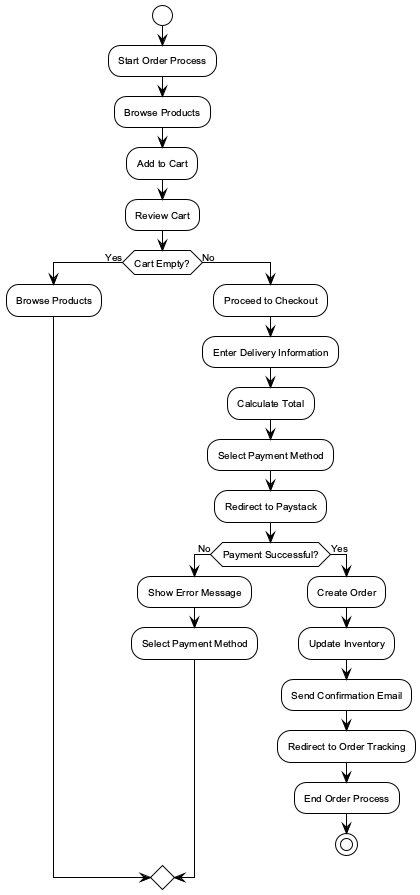

The diagram above was rendered by PlantUML. Its source (embedded in the PNG):
@startuml
!theme plain
skinparam backgroundColor white
skinparam defaultFontName Arial
skinparam defaultFontSize 10

start
:Start Order Process;
:Browse Products;
:Add to Cart;
:Review Cart;
if (Cart Empty?) then (Yes)
    :Browse Products;
else (No)
    :Proceed to Checkout;
    :Enter Delivery Information;
    :Calculate Total;
    :Select Payment Method;
    :Redirect to Paystack;
    if (Payment Successful?) then (No)
        :Show Error Message;
        :Select Payment Method;
    else (Yes)
        :Create Order;
        :Update Inventory;
        :Send Confirmation Email;
        :Redirect to Order Tracking;
        :End Order Process;
        stop
    endif
endif

@enduml